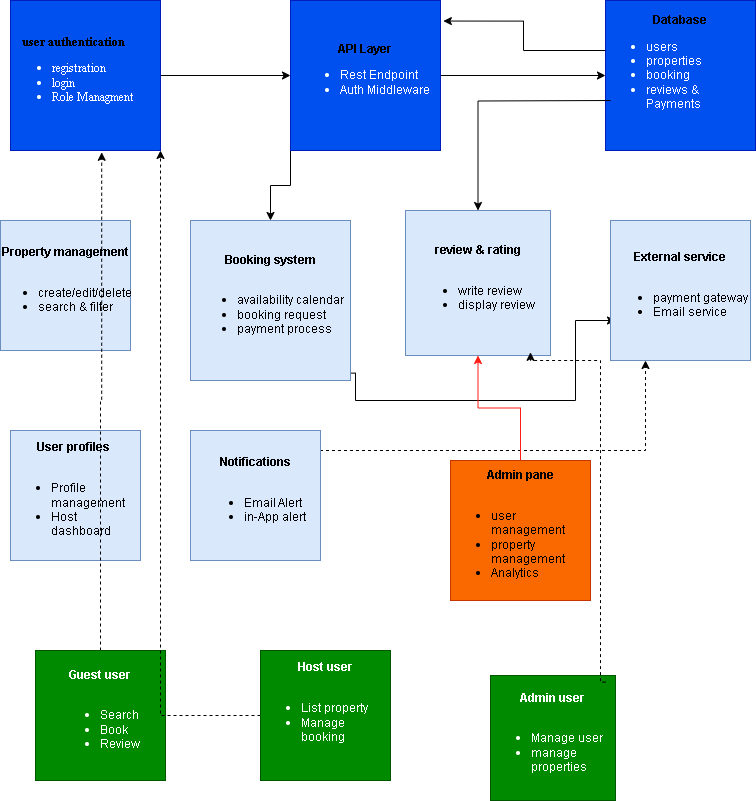

The diagram above was exported from draw.io. Its source (the exported page's mxGraphModel, read from the mxfile embedded in the PNG):
<mxGraphModel dx="1042" dy="608" grid="1" gridSize="10" guides="1" tooltips="1" connect="1" arrows="1" fold="1" page="1" pageScale="1" pageWidth="850" pageHeight="1100" math="0" shadow="0">
  <root>
    <mxCell id="0" />
    <mxCell id="1" parent="0" />
    <mxCell id="i5QiIHnBkb1NwlDi02sQ-23" style="edgeStyle=orthogonalEdgeStyle;rounded=0;orthogonalLoop=1;jettySize=auto;html=1;exitX=1;exitY=0.5;exitDx=0;exitDy=0;entryX=0;entryY=0.5;entryDx=0;entryDy=0;" edge="1" parent="1" source="i5QiIHnBkb1NwlDi02sQ-1" target="i5QiIHnBkb1NwlDi02sQ-2">
      <mxGeometry relative="1" as="geometry" />
    </mxCell>
    <mxCell id="i5QiIHnBkb1NwlDi02sQ-1" value="&lt;div style=&quot;text-align: center;&quot;&gt;&lt;b style=&quot;font-family: &amp;quot;Times New Roman&amp;quot;; background-color: transparent; color: light-dark(rgb(0, 0, 0), rgb(255, 255, 255));&quot;&gt;user authentication&lt;/b&gt;&lt;/div&gt;&lt;div&gt;&lt;ul&gt;&lt;li&gt;&lt;span style=&quot;text-align: center;&quot;&gt;&lt;font face=&quot;Times New Roman&quot;&gt;registration&lt;/font&gt;&lt;/span&gt;&lt;/li&gt;&lt;li&gt;&lt;span style=&quot;text-align: center;&quot;&gt;&lt;font face=&quot;Times New Roman&quot;&gt;login&lt;/font&gt;&lt;/span&gt;&lt;/li&gt;&lt;li&gt;&lt;span style=&quot;text-align: center;&quot;&gt;&lt;font face=&quot;Times New Roman&quot;&gt;Role Managment&lt;/font&gt;&lt;/span&gt;&lt;/li&gt;&lt;/ul&gt;&lt;/div&gt;" style="whiteSpace=wrap;html=1;aspect=fixed;fillColor=#0050ef;strokeColor=#001DBC;align=left;fontColor=#ffffff;" vertex="1" parent="1">
      <mxGeometry x="50" y="60" width="150" height="150" as="geometry" />
    </mxCell>
    <mxCell id="i5QiIHnBkb1NwlDi02sQ-24" value="" style="edgeStyle=orthogonalEdgeStyle;rounded=0;orthogonalLoop=1;jettySize=auto;html=1;" edge="1" parent="1" source="i5QiIHnBkb1NwlDi02sQ-2" target="i5QiIHnBkb1NwlDi02sQ-4">
      <mxGeometry relative="1" as="geometry" />
    </mxCell>
    <mxCell id="i5QiIHnBkb1NwlDi02sQ-31" style="edgeStyle=orthogonalEdgeStyle;rounded=0;orthogonalLoop=1;jettySize=auto;html=1;exitX=0;exitY=1;exitDx=0;exitDy=0;entryX=0.5;entryY=0;entryDx=0;entryDy=0;" edge="1" parent="1" source="i5QiIHnBkb1NwlDi02sQ-2" target="i5QiIHnBkb1NwlDi02sQ-9">
      <mxGeometry relative="1" as="geometry" />
    </mxCell>
    <mxCell id="i5QiIHnBkb1NwlDi02sQ-2" value="&lt;span style=&quot;background-color: transparent; color: light-dark(rgb(0, 0, 0), rgb(255, 255, 255));&quot;&gt;&lt;b&gt;API Layer&lt;/b&gt;&lt;/span&gt;&lt;br&gt;&lt;ul&gt;&lt;li style=&quot;text-align: left;&quot;&gt;Rest Endpoint&lt;/li&gt;&lt;li style=&quot;text-align: left;&quot;&gt;Auth Middleware&lt;/li&gt;&lt;/ul&gt;&lt;div&gt;&lt;/div&gt;&lt;div&gt;&lt;/div&gt;&lt;div&gt;&lt;/div&gt;&lt;div&gt;&lt;/div&gt;&lt;div&gt;&lt;/div&gt;&lt;div&gt;&lt;/div&gt;" style="whiteSpace=wrap;html=1;aspect=fixed;fillColor=#0050ef;fontColor=#ffffff;strokeColor=#001DBC;" vertex="1" parent="1">
      <mxGeometry x="330" y="60" width="150" height="150" as="geometry" />
    </mxCell>
    <mxCell id="i5QiIHnBkb1NwlDi02sQ-4" value="&lt;div style=&quot;&quot;&gt;&lt;b style=&quot;background-color: transparent; color: light-dark(rgb(0, 0, 0), rgb(255, 255, 255));&quot;&gt;Database&lt;/b&gt;&lt;br&gt;&lt;ul&gt;&lt;li style=&quot;text-align: left;&quot;&gt;users&lt;/li&gt;&lt;li style=&quot;text-align: left;&quot;&gt;properties&lt;/li&gt;&lt;li style=&quot;text-align: left;&quot;&gt;booking&lt;/li&gt;&lt;li style=&quot;text-align: left;&quot;&gt;reviews &amp;amp; Payments&lt;/li&gt;&lt;/ul&gt;&lt;/div&gt;&lt;div style=&quot;text-align: left;&quot;&gt;&lt;br&gt;&lt;/div&gt;" style="whiteSpace=wrap;html=1;aspect=fixed;fillColor=#0050ef;fontColor=#ffffff;strokeColor=#001DBC;" vertex="1" parent="1">
      <mxGeometry x="645" y="60" width="150" height="150" as="geometry" />
    </mxCell>
    <mxCell id="i5QiIHnBkb1NwlDi02sQ-5" value="&lt;b&gt;Property management&lt;/b&gt;&lt;div&gt;&lt;br&gt;&lt;div&gt;&lt;ul&gt;&lt;li style=&quot;text-align: left;&quot;&gt;create/edit/delete&lt;/li&gt;&lt;li style=&quot;text-align: left;&quot;&gt;search &amp;amp; filter&lt;/li&gt;&lt;/ul&gt;&lt;/div&gt;&lt;/div&gt;" style="whiteSpace=wrap;html=1;aspect=fixed;fillColor=#dae8fc;strokeColor=#6c8ebf;" vertex="1" parent="1">
      <mxGeometry x="40" y="280" width="130" height="130" as="geometry" />
    </mxCell>
    <mxCell id="i5QiIHnBkb1NwlDi02sQ-26" style="edgeStyle=orthogonalEdgeStyle;rounded=0;orthogonalLoop=1;jettySize=auto;html=1;exitX=0.985;exitY=0.954;exitDx=0;exitDy=0;exitPerimeter=0;" edge="1" parent="1" source="i5QiIHnBkb1NwlDi02sQ-9">
      <mxGeometry relative="1" as="geometry">
        <mxPoint x="395" y="430" as="sourcePoint" />
        <mxPoint x="655" y="380" as="targetPoint" />
        <Array as="points">
          <mxPoint x="395" y="433" />
          <mxPoint x="395" y="460" />
          <mxPoint x="615" y="460" />
          <mxPoint x="615" y="380" />
        </Array>
      </mxGeometry>
    </mxCell>
    <mxCell id="i5QiIHnBkb1NwlDi02sQ-9" value="&lt;div style=&quot;&quot;&gt;&lt;span style=&quot;background-color: transparent; color: light-dark(rgb(0, 0, 0), rgb(255, 255, 255));&quot;&gt;&lt;b&gt;Booking system&lt;/b&gt;&lt;/span&gt;&lt;/div&gt;&lt;div&gt;&lt;br&gt;&lt;div&gt;&lt;ul&gt;&lt;li style=&quot;text-align: left;&quot;&gt;availability calendar&lt;/li&gt;&lt;li style=&quot;text-align: left;&quot;&gt;booking request&lt;/li&gt;&lt;li style=&quot;text-align: left;&quot;&gt;payment process&lt;/li&gt;&lt;/ul&gt;&lt;/div&gt;&lt;/div&gt;" style="whiteSpace=wrap;html=1;aspect=fixed;fillColor=#dae8fc;strokeColor=#6c8ebf;" vertex="1" parent="1">
      <mxGeometry x="230" y="280" width="160" height="160" as="geometry" />
    </mxCell>
    <mxCell id="i5QiIHnBkb1NwlDi02sQ-10" value="&lt;b&gt;review &amp;amp; rating&lt;/b&gt;&lt;div&gt;&lt;br&gt;&lt;/div&gt;&lt;div&gt;&lt;ul&gt;&lt;li style=&quot;text-align: left;&quot;&gt;write review&lt;/li&gt;&lt;li style=&quot;text-align: left;&quot;&gt;display review&amp;nbsp;&lt;/li&gt;&lt;/ul&gt;&lt;/div&gt;" style="whiteSpace=wrap;html=1;aspect=fixed;fillColor=#dae8fc;strokeColor=#6c8ebf;" vertex="1" parent="1">
      <mxGeometry x="445" y="270" width="145" height="145" as="geometry" />
    </mxCell>
    <mxCell id="i5QiIHnBkb1NwlDi02sQ-11" value="&lt;b&gt;External service&lt;/b&gt;&lt;div&gt;&lt;br&gt;&lt;/div&gt;&lt;div&gt;&lt;ul&gt;&lt;li style=&quot;text-align: left;&quot;&gt;payment gateway&lt;/li&gt;&lt;li style=&quot;text-align: left;&quot;&gt;Email service&lt;/li&gt;&lt;/ul&gt;&lt;/div&gt;" style="whiteSpace=wrap;html=1;aspect=fixed;fillColor=#dae8fc;strokeColor=#6c8ebf;" vertex="1" parent="1">
      <mxGeometry x="650" y="280" width="140" height="140" as="geometry" />
    </mxCell>
    <mxCell id="i5QiIHnBkb1NwlDi02sQ-12" value="&lt;b&gt;User profiles&amp;nbsp;&lt;/b&gt;&lt;div&gt;&lt;br&gt;&lt;/div&gt;&lt;div&gt;&lt;ul&gt;&lt;li style=&quot;text-align: left;&quot;&gt;Profile management&lt;/li&gt;&lt;li style=&quot;text-align: left;&quot;&gt;Host dashboard&lt;/li&gt;&lt;/ul&gt;&lt;/div&gt;" style="whiteSpace=wrap;html=1;aspect=fixed;fillColor=#dae8fc;strokeColor=#6c8ebf;" vertex="1" parent="1">
      <mxGeometry x="50" y="490" width="130" height="130" as="geometry" />
    </mxCell>
    <mxCell id="i5QiIHnBkb1NwlDi02sQ-28" style="edgeStyle=orthogonalEdgeStyle;rounded=0;orthogonalLoop=1;jettySize=auto;html=1;exitX=1;exitY=0.25;exitDx=0;exitDy=0;entryX=0.25;entryY=1;entryDx=0;entryDy=0;dashed=1;" edge="1" parent="1" source="i5QiIHnBkb1NwlDi02sQ-13" target="i5QiIHnBkb1NwlDi02sQ-11">
      <mxGeometry relative="1" as="geometry">
        <Array as="points">
          <mxPoint x="360" y="510" />
          <mxPoint x="685" y="510" />
        </Array>
      </mxGeometry>
    </mxCell>
    <mxCell id="i5QiIHnBkb1NwlDi02sQ-13" value="&lt;b&gt;Notifications&lt;/b&gt;&lt;div&gt;&lt;br&gt;&lt;/div&gt;&lt;div&gt;&lt;ul&gt;&lt;li style=&quot;text-align: left;&quot;&gt;Email Alert&lt;/li&gt;&lt;li style=&quot;text-align: left;&quot;&gt;in-App alert&lt;/li&gt;&lt;/ul&gt;&lt;/div&gt;" style="whiteSpace=wrap;html=1;aspect=fixed;fillColor=#dae8fc;strokeColor=#6c8ebf;" vertex="1" parent="1">
      <mxGeometry x="230" y="490" width="130" height="130" as="geometry" />
    </mxCell>
    <mxCell id="i5QiIHnBkb1NwlDi02sQ-30" style="edgeStyle=orthogonalEdgeStyle;rounded=0;orthogonalLoop=1;jettySize=auto;html=1;entryX=0.5;entryY=1;entryDx=0;entryDy=0;strokeColor=#FF1C14;" edge="1" parent="1" source="i5QiIHnBkb1NwlDi02sQ-14" target="i5QiIHnBkb1NwlDi02sQ-10">
      <mxGeometry relative="1" as="geometry" />
    </mxCell>
    <mxCell id="i5QiIHnBkb1NwlDi02sQ-14" value="&lt;b&gt;Admin pane&lt;/b&gt;&lt;div&gt;&lt;br&gt;&lt;/div&gt;&lt;div&gt;&lt;ul&gt;&lt;li style=&quot;text-align: left;&quot;&gt;user management&lt;/li&gt;&lt;li style=&quot;text-align: left;&quot;&gt;property management&lt;/li&gt;&lt;li style=&quot;text-align: left;&quot;&gt;Analytics&lt;/li&gt;&lt;/ul&gt;&lt;/div&gt;" style="whiteSpace=wrap;html=1;aspect=fixed;fillColor=#fa6800;fontColor=#000000;strokeColor=#C73500;" vertex="1" parent="1">
      <mxGeometry x="490" y="520" width="140" height="140" as="geometry" />
    </mxCell>
    <mxCell id="i5QiIHnBkb1NwlDi02sQ-21" style="edgeStyle=orthogonalEdgeStyle;rounded=0;orthogonalLoop=1;jettySize=auto;html=1;entryX=0.608;entryY=1.012;entryDx=0;entryDy=0;entryPerimeter=0;dashed=1;" edge="1" parent="1" source="i5QiIHnBkb1NwlDi02sQ-15" target="i5QiIHnBkb1NwlDi02sQ-1">
      <mxGeometry relative="1" as="geometry">
        <mxPoint x="140" y="220" as="targetPoint" />
      </mxGeometry>
    </mxCell>
    <mxCell id="i5QiIHnBkb1NwlDi02sQ-15" value="&lt;b&gt;Guest user&lt;/b&gt;&lt;div&gt;&lt;br&gt;&lt;/div&gt;&lt;div&gt;&lt;ul&gt;&lt;li style=&quot;text-align: left;&quot;&gt;Search&lt;/li&gt;&lt;li style=&quot;text-align: left;&quot;&gt;Book&lt;/li&gt;&lt;li style=&quot;text-align: left;&quot;&gt;Review&lt;/li&gt;&lt;/ul&gt;&lt;/div&gt;" style="whiteSpace=wrap;html=1;aspect=fixed;fillColor=#008a00;fontColor=#ffffff;strokeColor=#005700;" vertex="1" parent="1">
      <mxGeometry x="75" y="710" width="130" height="130" as="geometry" />
    </mxCell>
    <mxCell id="i5QiIHnBkb1NwlDi02sQ-22" style="edgeStyle=orthogonalEdgeStyle;rounded=0;orthogonalLoop=1;jettySize=auto;html=1;entryX=1;entryY=1;entryDx=0;entryDy=0;dashed=1;" edge="1" parent="1" source="i5QiIHnBkb1NwlDi02sQ-17" target="i5QiIHnBkb1NwlDi02sQ-1">
      <mxGeometry relative="1" as="geometry" />
    </mxCell>
    <mxCell id="i5QiIHnBkb1NwlDi02sQ-17" value="&lt;b&gt;Host user&lt;/b&gt;&lt;div&gt;&lt;br&gt;&lt;/div&gt;&lt;div&gt;&lt;ul&gt;&lt;li style=&quot;text-align: left;&quot;&gt;List property&lt;/li&gt;&lt;li style=&quot;text-align: left;&quot;&gt;Manage booking&lt;/li&gt;&lt;/ul&gt;&lt;/div&gt;&lt;div&gt;&lt;br&gt;&lt;/div&gt;" style="whiteSpace=wrap;html=1;aspect=fixed;fillColor=#008a00;fontColor=#ffffff;strokeColor=#005700;" vertex="1" parent="1">
      <mxGeometry x="300" y="710" width="130" height="130" as="geometry" />
    </mxCell>
    <mxCell id="i5QiIHnBkb1NwlDi02sQ-18" value="&lt;b&gt;Admin user&lt;/b&gt;&lt;div&gt;&lt;br&gt;&lt;/div&gt;&lt;div&gt;&lt;ul&gt;&lt;li style=&quot;text-align: left;&quot;&gt;Manage user&lt;/li&gt;&lt;li style=&quot;text-align: left;&quot;&gt;manage properties&lt;/li&gt;&lt;/ul&gt;&lt;/div&gt;" style="whiteSpace=wrap;html=1;aspect=fixed;fillColor=#008a00;fontColor=#ffffff;strokeColor=#005700;" vertex="1" parent="1">
      <mxGeometry x="530" y="735" width="125" height="125" as="geometry" />
    </mxCell>
    <mxCell id="i5QiIHnBkb1NwlDi02sQ-27" style="edgeStyle=orthogonalEdgeStyle;rounded=0;orthogonalLoop=1;jettySize=auto;html=1;" edge="1" parent="1" target="i5QiIHnBkb1NwlDi02sQ-10">
      <mxGeometry relative="1" as="geometry">
        <mxPoint x="650" y="160" as="sourcePoint" />
        <mxPoint x="587.75" y="297.61" as="targetPoint" />
      </mxGeometry>
    </mxCell>
    <mxCell id="i5QiIHnBkb1NwlDi02sQ-29" style="edgeStyle=orthogonalEdgeStyle;rounded=0;orthogonalLoop=1;jettySize=auto;html=1;exitX=1;exitY=0;exitDx=0;exitDy=0;entryX=0.862;entryY=0.978;entryDx=0;entryDy=0;entryPerimeter=0;dashed=1;" edge="1" parent="1" target="i5QiIHnBkb1NwlDi02sQ-10">
      <mxGeometry relative="1" as="geometry">
        <mxPoint x="645" y="741.6" as="sourcePoint" />
        <mxPoint x="563.1800000000001" y="420.005" as="targetPoint" />
        <Array as="points">
          <mxPoint x="640" y="742" />
          <mxPoint x="640" y="420" />
          <mxPoint x="570" y="420" />
        </Array>
      </mxGeometry>
    </mxCell>
    <mxCell id="i5QiIHnBkb1NwlDi02sQ-32" style="edgeStyle=orthogonalEdgeStyle;rounded=0;orthogonalLoop=1;jettySize=auto;html=1;entryX=1.019;entryY=0.137;entryDx=0;entryDy=0;entryPerimeter=0;" edge="1" parent="1" source="i5QiIHnBkb1NwlDi02sQ-4" target="i5QiIHnBkb1NwlDi02sQ-2">
      <mxGeometry relative="1" as="geometry">
        <Array as="points">
          <mxPoint x="563" y="110" />
          <mxPoint x="563" y="81" />
        </Array>
      </mxGeometry>
    </mxCell>
  </root>
</mxGraphModel>